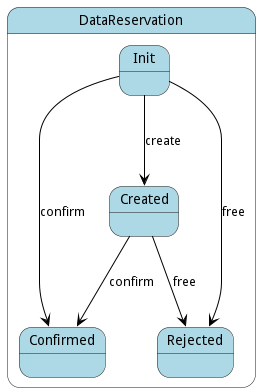

The diagram above was rendered by PlantUML. Its source (embedded in the PNG):
@startuml



state DataReservation #lightblue {

    state Init #lightblue {
    }

    state Created #lightblue {
    }

    state Confirmed #lightblue {
    }

    state Rejected #lightblue {
    }




Init -[#black]--> Created : create

Init -[#black]--> Confirmed : confirm

Init -[#black]--> Rejected : free

Created -[#black]--> Confirmed : confirm

Created -[#black]--> Rejected : free

}


@enduml